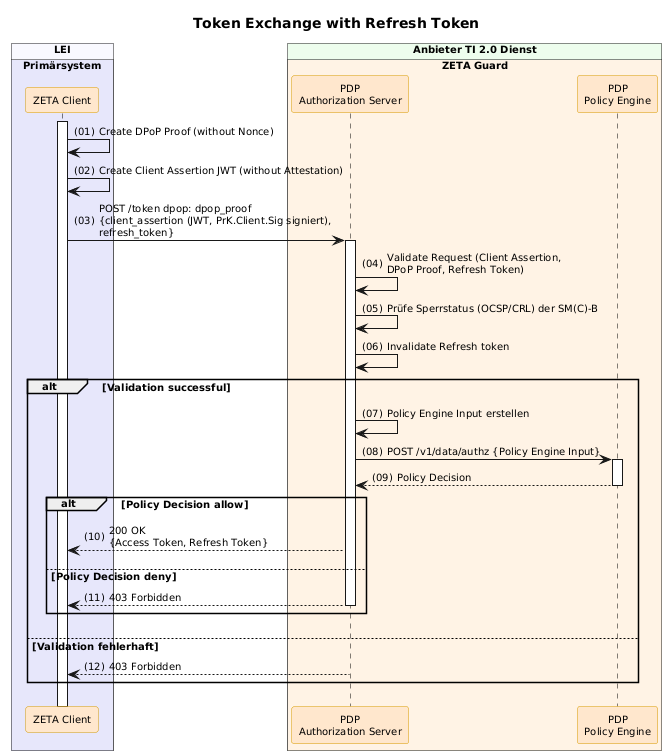

The diagram above was rendered by PlantUML. Its source (embedded in the PNG):
@startuml "token-exchange-with-refresh-token"
autonumber "(00)"
skinparam defaultFontSize 10
skinparam defaultFontName Helvetica
skinparam DefaultMonospacedFontName Courier
skinparam lengthAdjust none
skinparam sequenceReferenceBackgroundColor White
skinparam SequenceReferenceFontSize 12
skinparam sequenceMessageAlign left
hide stereotype

' Box colors
!define ZETA_GUARD_COLOR #FFF3E5
!define LEI_COLOR #GhostWhite
!define LEI_COMPONENT_COLOR #E4E4F4
!define PRIMAERSYSTEM_COLOR #Lavender
!define PROVIDER_COLOR #EDFDEC

' Participant colors
<style>
sequenceDiagram {
  participant {
    .zeta {
      BackgroundColor #FFE6CC
      LineColor #D79B00
    }
    .provider {
      BackgroundColor #D5E8D4
      LineColor #82B366
    }
  }
  lifeline {
    BackgroundColor White
    LineColor Black
  }
}
</style>

title Token Exchange with Refresh Token

!pragma teoz true

box "LEI" LEI_COLOR
  box "Primärsystem" PRIMAERSYSTEM_COLOR
    participant Client as "ZETA Client" <<zeta>>
  end box
end box

box "Anbieter TI 2.0 Dienst" PROVIDER_COLOR
  box "ZETA Guard" ZETA_GUARD_COLOR
    participant AuthS as "PDP\nAuthorization Server" <<zeta>>
    participant OPA as "PDP\nPolicy Engine" <<zeta>>
  end box
end box

Client++

Client -> Client : Create DPoP Proof (without Nonce)
Client -> Client : Create Client Assertion JWT (without Attestation)
Client -> AuthS++: POST /token dpop: dpop_proof\n{client_assertion (JWT, PrK.Client.Sig signiert),\nrefresh_token}
AuthS -> AuthS : Validate Request (Client Assertion,\nDPoP Proof, Refresh Token)
AuthS -> AuthS : Prüfe Sperrstatus (OCSP/CRL) der SM(C)-B
AuthS -> AuthS: Invalidate Refresh token
alt Validation successful
  AuthS -> AuthS: Policy Engine Input erstellen
  AuthS -> OPA++: POST /v1/data/authz {Policy Engine Input}
  OPA --> AuthS--: Policy Decision
  alt Policy Decision allow
    AuthS --> Client: 200 OK\n{Access Token, Refresh Token}
  else Policy Decision deny
    AuthS --> Client--: 403 Forbidden
  end alt
else Validation fehlerhaft
  AuthS --> Client: 403 Forbidden
end alt

@enduml